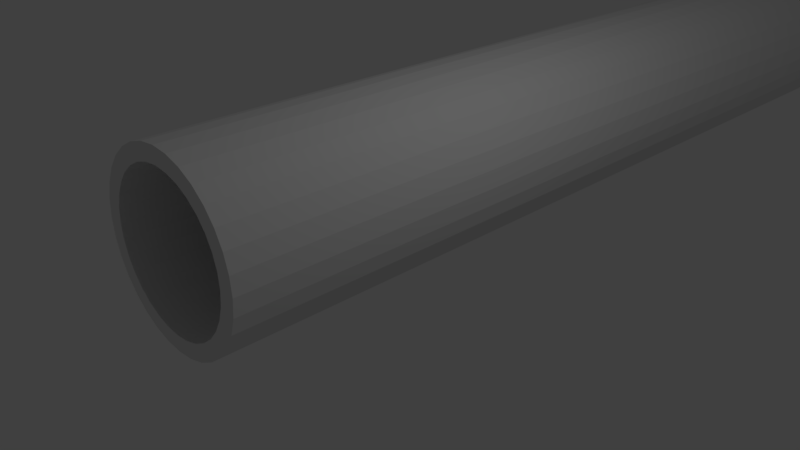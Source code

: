 # Source: LongSewer.blend  (saved by Blender 2.78.0; exported with 4.5.12 LTS)
import bpy
from mathutils import Matrix  # noqa: F401  (used for matrix-valued properties, if any)

bpy.ops.wm.read_factory_settings(use_empty=True)
scene = bpy.context.scene
scene.name = 'Scene'

# ---- collections
col_collection_1 = bpy.data.collections.new('Collection 1'); scene.collection.children.link(col_collection_1)

# ---- world
world_world = bpy.data.worlds.new('World'); scene.world = world_world
world_world.color = (0.05088, 0.05088, 0.05088)
world_world.use_sun_shadow = False
world_world.sun_shadow_jitter_overblur = 0.0
world_world.cycles.sampling_method = 'MANUAL'

# ---- cameras
cam_camera = bpy.data.cameras.new('Camera')
cam_camera.clip_end = 100.0
cam_camera.lens = 35.0
cam_camera.sensor_width = 32.0
cam_camera.sensor_height = 18.0
cam_camera.ortho_scale = 7.314
cam_camera.dof.focus_distance = 0.0
cam_camera.dof.aperture_fstop = 128.0

# ---- lights
light_lamp = bpy.data.lights.new('Lamp', 'POINT')
light_lamp.transmission_factor = 0.0
light_lamp.cutoff_distance = 30.0
light_lamp.energy = 100.0
light_lamp.shadow_buffer_clip_start = 1.001
light_lamp.shadow_soft_size = 0.1
light_lamp.shadow_maximum_resolution = 0.006
light_lamp.use_absolute_resolution = True

# ---- meshes
me_circle = bpy.data.meshes.new('Circle')
me_circle.from_pydata([(4.655e-08, -2.782, -0.1942), (-0.2372, -2.782, -0.1708), (-0.4653, -2.782, -0.1016), (-0.6755, -2.782, 0.01071), (-0.8597, -2.782, 0.1619), (-1.011, -2.782, 0.3462), (-1.123, -2.782, 0.5564), (-1.192, -2.782, 0.7845), (-1.216, -2.782, 1.022), (-1.192, -2.782, 1.259), (-1.123, -2.782, 1.487), (-1.011, -2.782, 1.697), (-0.8597, -2.782, 1.881), (-0.6755, -2.782, 2.033), (-0.4653, -2.782, 2.145), (-0.2372, -2.782, 2.214), (4.556e-07, -2.782, 2.238), (0.2372, -2.782, 2.214), (0.4653, -2.782, 2.145), (0.6755, -2.782, 2.033), (0.8597, -2.782, 1.881), (1.011, -2.782, 1.697), (1.123, -2.782, 1.487), (1.192, -2.782, 1.259), (1.216, -2.782, 1.022), (1.192, -2.782, 0.7845), (1.123, -2.782, 0.5564), (1.011, -2.782, 0.3462), (0.8597, -2.782, 0.1619), (0.6755, -2.782, 0.01071), (0.4653, -2.782, -0.1016), (0.2372, -2.782, -0.1708), (-7.105e-15, 12.9, 0.02166), (-0.1951, 12.9, 0.04087), (-0.3827, 12.9, 0.09778), (-0.5556, 12.9, 0.1902), (-0.7071, 12.9, 0.3146), (-0.8315, 12.9, 0.4661), (-0.9239, 12.9, 0.639), (-0.9808, 12.9, 0.8266), (-1.0, 12.9, 1.022), (-0.9808, 12.9, 1.217), (-0.9239, 12.9, 1.404), (-0.8315, 12.9, 1.577), (-0.7071, 12.9, 1.729), (-0.5556, 12.9, 1.853), (-0.3827, 12.9, 1.946), (-0.1951, 12.9, 2.002), (3.258e-07, 12.9, 2.022), (0.1951, 12.9, 2.002), (0.3827, 12.9, 1.946), (0.5556, 12.9, 1.853), (0.7071, 12.9, 1.729), (0.8315, 12.9, 1.577), (0.9239, 12.9, 1.404), (0.9808, 12.9, 1.217), (1.0, 12.9, 1.022), (0.9808, 12.9, 0.8266), (0.9239, 12.9, 0.639), (0.8315, 12.9, 0.4661), (0.7071, 12.9, 0.3146), (0.5556, 12.9, 0.1902), (0.3827, 12.9, 0.09778), (0.1951, 12.9, 0.04087), (-0.1951, -2.782, 0.04087), (-7.105e-15, -2.782, 0.02166), (-0.3827, -2.782, 0.09778), (-0.5556, -2.782, 0.1902), (-0.7071, -2.782, 0.3146), (-0.8315, -2.782, 0.4661), (-0.9239, -2.782, 0.639), (-0.9808, -2.782, 0.8266), (-1.0, -2.782, 1.022), (-0.9808, -2.782, 1.217), (-0.9239, -2.782, 1.404), (-0.8315, -2.782, 1.577), (-0.7071, -2.782, 1.729), (-0.5556, -2.782, 1.853), (-0.3827, -2.782, 1.946), (-0.1951, -2.782, 2.002), (3.258e-07, -2.782, 2.022), (0.1951, -2.782, 2.002), (0.3827, -2.782, 1.946), (0.5556, -2.782, 1.853), (0.7071, -2.782, 1.729), (0.8315, -2.782, 1.577), (0.9239, -2.782, 1.404), (0.9808, -2.782, 1.217), (1.0, -2.782, 1.022), (0.9808, -2.782, 0.8266), (0.9239, -2.782, 0.639), (0.8315, -2.782, 0.4661), (0.7071, -2.782, 0.3146), (0.5556, -2.782, 0.1902), (0.3827, -2.782, 0.09778), (0.1951, -2.782, 0.04087), (4.655e-08, 12.89, -0.1942), (-0.2372, 12.89, -0.1708), (-0.4653, 12.89, -0.1016), (-0.6755, 12.89, 0.01071), (-0.8597, 12.89, 0.1619), (-1.011, 12.89, 0.3462), (-1.123, 12.89, 0.5564), (-1.192, 12.89, 0.7845), (-1.216, 12.89, 1.022), (-1.192, 12.89, 1.259), (-1.123, 12.89, 1.487), (-1.011, 12.89, 1.697), (-0.8597, 12.89, 1.881), (-0.6755, 12.89, 2.033), (-0.4653, 12.89, 2.145), (-0.2372, 12.89, 2.214), (4.556e-07, 12.89, 2.238), (0.2372, 12.89, 2.214), (0.4653, 12.89, 2.145), (0.6755, 12.89, 2.033), (0.8597, 12.89, 1.881), (1.011, 12.89, 1.697), (1.123, 12.89, 1.487), (1.192, 12.89, 1.259), (1.216, 12.89, 1.022), (1.192, 12.89, 0.7845), (1.123, 12.89, 0.5564), (1.011, 12.89, 0.3462), (0.8597, 12.89, 0.1619), (0.6755, 12.89, 0.01071), (0.4653, 12.89, -0.1016), (0.2372, 12.89, -0.1708)], [], [(85, 84, 52, 53), (72, 71, 39, 40), (86, 85, 53, 54), (73, 72, 40, 41), (87, 86, 54, 55), (74, 73, 41, 42), (88, 87, 55, 56), (75, 74, 42, 43), (89, 88, 56, 57), (76, 75, 43, 44), (90, 89, 57, 58), (77, 76, 44, 45), (91, 90, 58, 59), (78, 77, 45, 46), (64, 65, 32, 33), (92, 91, 59, 60), (79, 78, 46, 47), (66, 64, 33, 34), (93, 92, 60, 61), (80, 79, 47, 48), (67, 66, 34, 35), (94, 93, 61, 62), (81, 80, 48, 49), (68, 67, 35, 36), (95, 94, 62, 63), (82, 81, 49, 50), (69, 68, 36, 37), (65, 95, 63, 32), (83, 82, 50, 51), (70, 69, 37, 38), (84, 83, 51, 52), (71, 70, 38, 39), (0, 1, 97, 96), (1, 0, 65, 64), (2, 1, 64, 66), (3, 2, 66, 67), (4, 3, 67, 68), (5, 4, 68, 69), (6, 5, 69, 70), (7, 6, 70, 71), (8, 7, 71, 72), (9, 8, 72, 73), (10, 9, 73, 74), (11, 10, 74, 75), (12, 11, 75, 76), (13, 12, 76, 77), (14, 13, 77, 78), (15, 14, 78, 79), (16, 15, 79, 80), (17, 16, 80, 81), (18, 17, 81, 82), (19, 18, 82, 83), (20, 19, 83, 84), (21, 20, 84, 85), (22, 21, 85, 86), (23, 22, 86, 87), (24, 23, 87, 88), (25, 24, 88, 89), (26, 25, 89, 90), (27, 26, 90, 91), (28, 27, 91, 92), (29, 28, 92, 93), (30, 29, 93, 94), (31, 30, 94, 95), (0, 31, 95, 65), (27, 28, 124, 123), (14, 15, 111, 110), (1, 2, 98, 97), (28, 29, 125, 124), (15, 16, 112, 111), (2, 3, 99, 98), (29, 30, 126, 125), (16, 17, 113, 112), (3, 4, 100, 99), (30, 31, 127, 126), (17, 18, 114, 113), (4, 5, 101, 100), (31, 0, 96, 127), (18, 19, 115, 114), (5, 6, 102, 101), (19, 20, 116, 115), (6, 7, 103, 102), (20, 21, 117, 116), (7, 8, 104, 103), (21, 22, 118, 117), (8, 9, 105, 104), (22, 23, 119, 118), (9, 10, 106, 105), (23, 24, 120, 119), (10, 11, 107, 106), (24, 25, 121, 120), (11, 12, 108, 107), (25, 26, 122, 121), (12, 13, 109, 108), (26, 27, 123, 122), (13, 14, 110, 109), (97, 98, 99, 100, 101, 102, 103, 104, 105, 106, 107, 108, 109, 110, 111, 112, 113, 114, 115, 116, 117, 118, 119, 120, 121, 122, 123, 124, 125, 126, 127, 96), (33, 32, 63, 62, 61, 60, 59, 58, 57, 56, 55, 54, 53, 52, 51, 50, 49, 48, 47, 46, 45, 44, 43, 42, 41, 40, 39, 38, 37, 36, 35, 34)])
me_circle.use_remesh_preserve_volume = False
me_circle.use_remesh_preserve_attributes = False
me_circle.use_mirror_vertex_groups = False
me_circle.update()

# ---- objects
ob_circle = bpy.data.objects.new('Circle', me_circle)
ob_lamp = bpy.data.objects.new('Lamp', light_lamp)
ob_camera = bpy.data.objects.new('Camera', cam_camera)

# ---- transforms, parenting, visibility, modifiers, constraints
ob_circle.location = (0.0, 0.0, 0.0)
ob_circle.lineart.crease_threshold = 0.0
ob_lamp.location = (4.076, 1.005, 5.904)
ob_lamp.rotation_euler = (0.6503, 0.05522, 1.866)
ob_lamp.lock_rotations_4d = False
ob_lamp.empty_display_type = 'ARROWS'
ob_lamp.color = (0.0, 0.0, 0.0, 0.0)
ob_lamp.lineart.crease_threshold = 0.0
ob_camera.location = (7.481, -6.508, 5.344)
ob_camera.rotation_euler = (1.109, 0.0, 0.8149)
ob_camera.lock_rotations_4d = False
ob_camera.empty_display_type = 'ARROWS'
ob_camera.color = (0.0, 0.0, 0.0, 0.0)
ob_camera.display_type = 'WIRE'
ob_camera.lineart.crease_threshold = 0.0

# ---- collection membership
col_collection_1.objects.link(ob_circle)
col_collection_1.objects.link(ob_lamp)
col_collection_1.objects.link(ob_camera)

# ---- scene / render settings (as saved in the file)
scene.camera = ob_camera
scene.frame_start = 1; scene.frame_end = 250; scene.frame_set(1)
scene.render.engine = 'BLENDER_EEVEE_NEXT'
scene.render.resolution_percentage = 50
scene.render.dither_intensity = 0.0
scene.cycles.use_denoising = False
scene.cycles.samples = 128
scene.cycles.sampling_pattern = 'TABULATED_SOBOL'
scene.cycles.light_sampling_threshold = 0.0
scene.cycles.use_adaptive_sampling = False
scene.cycles.use_light_tree = False
scene.cycles.blur_glossy = 0.0
scene.cycles.sample_clamp_indirect = 0.0
scene.view_settings.view_transform = 'Standard'
bpy.context.view_layer.update()

